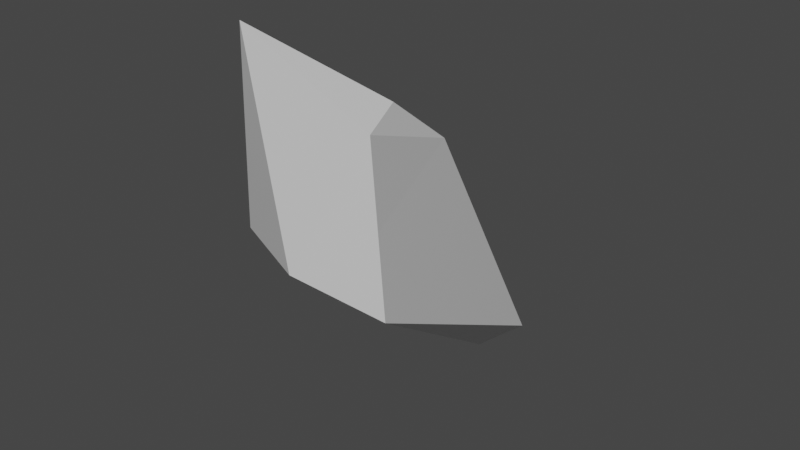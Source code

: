 # Source: spike_2.blend  (saved by Blender 2.81.16; exported with 4.5.12 LTS)
import bpy
from mathutils import Matrix  # noqa: F401  (used for matrix-valued properties, if any)

bpy.ops.wm.read_factory_settings(use_empty=True)
scene = bpy.context.scene
scene.name = 'Scene'

# ---- collections
col_collection = bpy.data.collections.new('Collection'); scene.collection.children.link(col_collection)

# ---- materials (node trees are filled in below, after node groups)
mat_material = bpy.data.materials.new('Material')
mat_material.alpha_threshold = 0.0
mat_material.use_transparent_shadow = False
mat_material.line_color = (0.0, 0.0, 0.0, 1.0)

# ---- material node trees
mat_material.use_nodes = True; mat_material.node_tree.nodes.clear()
_N = mat_material.node_tree.nodes; _L = mat_material.node_tree.links
n0 = _N.new('ShaderNodeOutputMaterial'); n0.name = 'Material Output'; n0.location = (300, 300)
n1 = _N.new('ShaderNodeBsdfPrincipled'); n1.name = 'Principled BSDF'; n1.location = (10, 300)
n1.distribution = 'GGX'
n1.subsurface_method = 'BURLEY'
n1.inputs[2].default_value = 0.4
n1.inputs[3].default_value = 1.45
n1.inputs[27].default_value = (0.0, 0.0, 0.0, 1.0)
n1.inputs[28].default_value = 1.0
_L.new(n1.outputs[0], n0.inputs[0])
n0.is_active_output = True

# ---- world
world_world = bpy.data.worlds.new('World'); scene.world = world_world
world_world.use_nodes = True; world_world.node_tree.nodes.clear()
_N = world_world.node_tree.nodes; _L = world_world.node_tree.links
n0 = _N.new('ShaderNodeOutputWorld'); n0.name = 'World Output'; n0.location = (300, 300)
n1 = _N.new('ShaderNodeBackground'); n1.name = 'Background'; n1.location = (10, 300)
n1.inputs[0].default_value = (0.05088, 0.05088, 0.05088, 1.0)
_L.new(n1.outputs[0], n0.inputs[0])
n0.is_active_output = True
world_world.color = (0.05088, 0.05088, 0.05088)
world_world.use_sun_shadow = False
world_world.sun_shadow_jitter_overblur = 0.0

# ---- meshes
me_cube = bpy.data.meshes.new('Cube')
me_cube.from_pydata([(0.847, -0.8086, 1.972), (0.2908, 2.516, -2.322), (-1.337, 2.354, -2.392), (-0.819, -1.196, 0.2594), (-0.4871, 2.647, -3.014), (0.7304, 0.1388, 1.275), (-1.189, 0.9783, -0.2802), (1.132, -1.465, 1.922), (-0.03893, -1.849, 2.824), (1.181, -1.333, -0.06758), (-0.1202, 0.4656, 0.7818), (1.156, -1.399, 0.9274), (0.1383, -1.578, 0.1926)], [], [(10, 8, 0, 5), (4, 10, 5, 1), (2, 6, 10, 4), (6, 3, 8, 10), (1, 5, 11, 9), (5, 0, 7, 11), (2, 4, 12, 3), (4, 1, 9, 12), (2, 3, 6), (8, 7, 0), (3, 12, 8), (8, 12, 7), (11, 7, 12, 9)])
_uv = me_cube.uv_layers.new(name='UVMap')
_uv.uv.foreach_set('vector', [0.5, 0.375, 0.625, 0.375, 0.625, 0.5, 0.5, 0.5, 0.375, 0.375, 0.5, 0.375, 0.5, 0.5, 0.375, 0.5, 0.375, 0.25, 0.5, 0.25, 0.5, 0.375, 0.375, 0.375, 0.5, 0.25, 0.125, 0.625, 0.625, 0.375, 0.5, 0.375, 0.375, 0.5, 0.5, 0.5, 0.5, 0.625, 0.375, 0.625, 0.5, 0.5, 0.625, 0.5, 0.625, 0.625, 0.5, 0.625, 0.125, 0.5, 0.25, 0.5, 0.25, 0.625, 0.125, 0.625, 0.25, 0.5, 0.375, 0.5, 0.375, 0.625, 0.25, 0.625, 0.125, 0.5, 0.125, 0.625, 0.5, 0.25, 0.625, 0.375, 0.625, 0.625, 0.625, 0.5, 0.125, 0.625, 0.25, 0.625, 0.625, 0.375, 0.625, 0.375, 0.25, 0.625, 0.625, 0.625, 0.5, 0.625, 0.625, 0.625, 0.25, 0.625, 0.375, 0.625])
me_cube.materials.append(mat_material)
me_cube.use_remesh_preserve_volume = False
me_cube.use_remesh_preserve_attributes = False
me_cube.use_mirror_vertex_groups = False
me_cube.update()

# ---- objects
ob_boulder = bpy.data.objects.new('Boulder', me_cube)

# ---- transforms, parenting, visibility, modifiers, constraints
ob_boulder.location = (-0.159, 1.452, -0.8774)
ob_boulder.lock_rotations_4d = False
ob_boulder.empty_display_type = 'ARROWS'
ob_boulder.lineart.crease_threshold = 0.0

# ---- collection membership
col_collection.objects.link(ob_boulder)

# ---- scene / render settings (as saved in the file)
scene.frame_start = 1; scene.frame_end = 250; scene.frame_set(1)
scene.render.engine = 'BLENDER_EEVEE_NEXT'
scene.cycles.use_denoising = False
scene.cycles.samples = 128
scene.cycles.sampling_pattern = 'TABULATED_SOBOL'
scene.cycles.use_adaptive_sampling = False
scene.cycles.use_light_tree = False
scene.view_settings.view_transform = 'Filmic'
bpy.context.view_layer.update()

# ---- added for rendering (the .blend has no active camera and no usable light): camera, sun
cam_auto = bpy.data.cameras.new('AutoCamera')
cam_auto.lens = 50.0
cam_auto.sensor_width = 36.0
cam_auto.clip_end = 1000.0
ob_auto_camera = bpy.data.objects.new('AutoCamera', cam_auto)
scene.collection.objects.link(ob_auto_camera)
ob_auto_camera.location = (6.96763, -6.79511, 4.79109)
ob_auto_camera.rotation_euler = (1.09748, -7.21219e-08, 0.694738)
scene.camera = ob_auto_camera
light_auto_sun = bpy.data.lights.new('AutoSun', 'SUN')
light_auto_sun.energy = 3.0
light_auto_sun.angle = 0.0523599
ob_auto_sun = bpy.data.objects.new('AutoSun', light_auto_sun)
scene.collection.objects.link(ob_auto_sun)
ob_auto_sun.rotation_euler = (0.872665, 0.174533, 0.523599)
bpy.context.view_layer.update()
